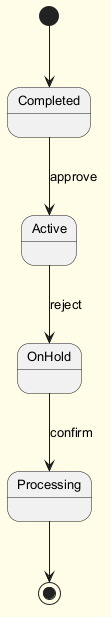

The diagram above was rendered by PlantUML. Its source (embedded in the PNG):
@startuml
skinparam backgroundColor #FFFDE7
skinparam classBackgroundColor #FFF9C4
skinparam classBorderColor #F57F17
skinparam defaultFontSize 13
[*] --> Completed
Completed --> Active : approve
Active --> OnHold : reject
OnHold --> Processing : confirm
Processing --> [*]
@enduml